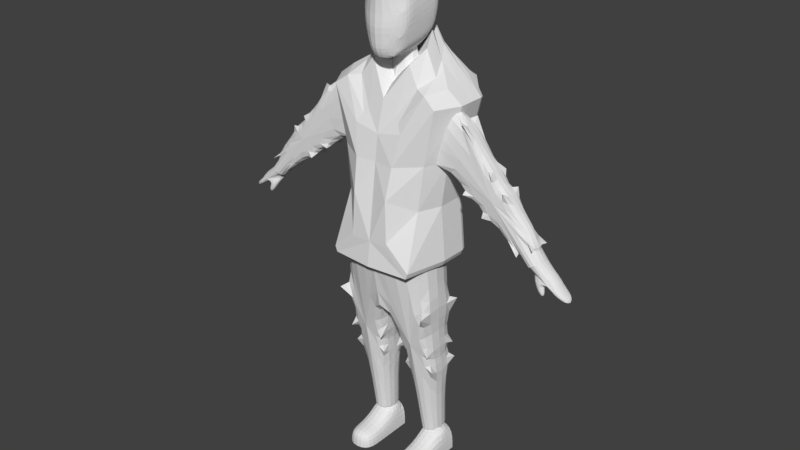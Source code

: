 # Source: me.blend  (saved by Blender 2.79.0; exported with 4.5.12 LTS)
import bpy
from mathutils import Matrix  # noqa: F401  (used for matrix-valued properties, if any)

bpy.ops.wm.read_factory_settings(use_empty=True)
scene = bpy.context.scene
scene.name = 'Scene'

# ---- collections
col_collection_1 = bpy.data.collections.new('Collection 1'); scene.collection.children.link(col_collection_1)

# ---- world
world_world = bpy.data.worlds.new('World'); scene.world = world_world
world_world.color = (0.05088, 0.05088, 0.05088)
world_world.use_sun_shadow = False
world_world.sun_shadow_jitter_overblur = 0.0
world_world.cycles.sampling_method = 'MANUAL'

# ---- meshes
me_x = bpy.data.meshes.new('円錐')
me_x.from_pydata([(1.327e-08, 0.5176, -1.0), (0.3043, 0.4188, -1.0), (0.4923, 0.16, -1.0), (0.4923, -0.16, -1.0), (0.3043, -0.4188, -1.0), (-3.198e-08, -0.5176, -1.0), (-0.3043, -0.4188, -1.0), (0.0, 0.0, 1.0), (-0.4923, -0.16, -1.0), (-0.4923, 0.16, -1.0), (-0.3043, 0.4188, -1.0)], [], [(0, 7, 1), (1, 7, 2), (2, 7, 3), (3, 7, 4), (4, 7, 5), (5, 7, 6), (6, 7, 8), (8, 7, 9), (9, 7, 10), (10, 7, 0), (0, 1, 2, 3, 4, 5, 6, 8, 9, 10)])
_uv = me_x.uv_layers.new(name='UVMap')
_uv.uv.foreach_set('vector', [0.0, 0.0, 1.0, 0.0, 1.0, 1.0, 0.0, 0.0, 1.0, 0.0, 1.0, 1.0, 0.0, 0.0, 1.0, 0.0, 1.0, 1.0, 0.0, 0.0, 1.0, 0.0, 1.0, 1.0, 0.0, 0.0, 1.0, 0.0, 1.0, 1.0, 0.0, 0.0, 1.0, 0.0, 1.0, 1.0, 0.0, 0.0, 1.0, 0.0, 1.0, 1.0, 0.0, 0.0, 1.0, 0.0, 1.0, 1.0, 0.0, 0.0, 1.0, 0.0, 1.0, 1.0, 0.0, 0.0, 1.0, 0.0, 1.0, 1.0, 0.5, 1.0, 0.7939, 0.9045, 0.9755, 0.6545, 0.9755, 0.3455, 0.7939, 0.09549, 0.5, 0.0, 0.2061, 0.09549, 0.02447, 0.3455, 0.02447, 0.6545, 0.2061, 0.9045])
_ca = me_x.color_attributes.new('Col', 'BYTE_COLOR', 'CORNER')
_ca.data.foreach_set('color', [1.0, 1.0, 1.0, 1.0, 1.0, 1.0, 1.0, 1.0, 1.0, 1.0, 1.0, 1.0, 1.0, 1.0, 1.0, 1.0, 1.0, 1.0, 1.0, 1.0, 1.0, 1.0, 1.0, 1.0, 1.0, 1.0, 1.0, 1.0, 1.0, 1.0, 1.0, 1.0, 1.0, 1.0, 1.0, 1.0, 1.0, 1.0, 1.0, 1.0, 1.0, 1.0, 1.0, 1.0, 1.0, 1.0, 1.0, 1.0, 1.0, 1.0, 1.0, 1.0, 1.0, 1.0, 1.0, 1.0, 1.0, 1.0, 1.0, 1.0, 1.0, 1.0, 1.0, 1.0, 1.0, 1.0, 1.0, 1.0, 1.0, 1.0, 1.0, 1.0, 1.0, 1.0, 1.0, 1.0, 1.0, 1.0, 1.0, 1.0, 1.0, 1.0, 1.0, 1.0, 1.0, 1.0, 1.0, 1.0, 1.0, 1.0, 1.0, 1.0, 1.0, 1.0, 1.0, 1.0, 1.0, 1.0, 1.0, 1.0, 1.0, 1.0, 1.0, 1.0, 1.0, 1.0, 1.0, 1.0, 1.0, 1.0, 1.0, 1.0, 1.0, 1.0, 1.0, 1.0, 1.0, 1.0, 1.0, 1.0, 1.0, 1.0, 1.0, 1.0, 1.0, 1.0, 1.0, 1.0, 1.0, 1.0, 1.0, 1.0, 1.0, 1.0, 1.0, 1.0, 1.0, 1.0, 1.0, 1.0, 1.0, 1.0, 1.0, 1.0, 1.0, 1.0, 1.0, 1.0, 1.0, 1.0, 1.0, 1.0, 1.0, 1.0, 1.0, 1.0, 1.0, 1.0, 1.0, 1.0])
me_x.use_remesh_preserve_volume = False
me_x.use_remesh_preserve_attributes = False
me_x.use_mirror_vertex_groups = False
me_x.update()
me_x_1 = bpy.data.meshes.new('立方体')
me_x_1.from_pydata([(-1.206, -1.0, -1.0), (-1.206, -1.0, 0.2296), (-1.206, 1.0, -1.0), (-1.206, 1.0, 1.0), (0.7938, -1.0, -1.0), (0.7938, -1.0, 0.2296), (0.7938, 1.0, -1.0), (0.7938, 1.0, 1.0), (-1.206, 0.2664, -1.0), (-1.206, 0.2664, 1.0), (0.7938, 0.2664, -1.0), (0.7938, 0.2664, 1.0), (-0.7445, 0.8306, 1.0), (0.3321, 0.8306, 1.0), (-0.7445, 0.4358, 1.0), (0.3321, 0.4358, 1.0), (-0.7445, 0.8306, 1.824), (0.3321, 0.8306, 1.824), (-0.7445, 0.4358, 1.824), (0.3321, 0.4358, 1.824), (-1.206, -0.2731, -1.0), (0.7938, -0.2731, 0.2296), (-1.206, -0.2731, 0.2296), (0.7938, -0.2731, -1.0)], [], [(8, 9, 3, 2), (2, 3, 7, 6), (23, 21, 5, 4), (4, 5, 1, 0), (20, 23, 4, 0), (21, 22, 1, 5), (11, 7, 13, 15), (2, 6, 10, 8), (6, 7, 11, 10), (20, 22, 9, 8), (14, 15, 19, 18), (3, 9, 14, 12), (7, 3, 12, 13), (9, 11, 15, 14), (17, 16, 18, 19), (13, 12, 16, 17), (15, 13, 17, 19), (12, 14, 18, 16), (0, 1, 22, 20), (11, 9, 22, 21), (8, 10, 23, 20), (10, 11, 21, 23)])
_k = {(0, 20): 1.0, (2, 3): 1.0, (2, 6): 1.0, (3, 7): 1.0, (6, 7): 1.0, (6, 10): 1.0, (0, 4): 1.0, (2, 8): 1.0, (10, 23): 1.0, (12, 14): 1.0, (12, 13): 1.0, (13, 15): 1.0, (14, 15): 1.0, (16, 18): 1.0, (16, 17): 1.0, (17, 19): 1.0, (18, 19): 1.0, (8, 20): 1.0, (4, 23): 1.0}
me_x_1.attributes.new('crease_edge', 'FLOAT', 'EDGE').data.foreach_set('value', [_k.get((min(e.vertices), max(e.vertices)), 0.0) for e in me_x_1.edges])
_uv = me_x_1.uv_layers.new(name='UVマップ')
_uv.uv.foreach_set('vector', [0.2231, 0.1724, 0.1883, 0.1896, 0.2149, 0.1273, 0.2431, 0.1835, 0.2431, 0.1835, 0.2149, 0.1273, 0.2571, 0.06396, 0.326, 0.08476, 0.2605, 0.1093, 0.2395, 0.1454, 0.234, 0.1573, 0.2443, 0.1182, 0.2443, 0.1182, 0.234, 0.1573, 0.1827, 0.1978, 0.2053, 0.1573, 0.2102, 0.1584, 0.2605, 0.1093, 0.2443, 0.1182, 0.2053, 0.1573, 0.2395, 0.1454, 0.1561, 0.1982, 0.1827, 0.1978, 0.234, 0.1573, 0.2441, 0.1378, 0.2571, 0.06396, 0.2482, 0.0951, 0.2428, 0.1456, 0.2431, 0.1835, 0.326, 0.08476, 0.2857, 0.1103, 0.2231, 0.1724, 0.326, 0.08476, 0.2571, 0.06396, 0.2441, 0.1378, 0.2857, 0.1103, 0.2102, 0.1584, 0.1561, 0.1982, 0.1883, 0.1896, 0.2231, 0.1724, 0.3061, 0.5885, 0.4955, 0.5885, 0.4078, 0.6334, 0.4057, 0.6347, 0.2149, 0.1273, 0.1883, 0.1896, 0.2014, 0.1456, 0.2129, 0.09482, 0.2571, 0.06396, 0.2149, 0.1273, 0.2129, 0.09482, 0.2482, 0.0951, 0.1883, 0.1896, 0.2441, 0.1378, 0.2428, 0.1456, 0.2014, 0.1456, 0.4091, 0.6343, 0.407, 0.6356, 0.4057, 0.6347, 0.4078, 0.6334, 0.5086, 0.6805, 0.3193, 0.6805, 0.407, 0.6356, 0.4091, 0.6343, 0.4955, 0.5885, 0.5086, 0.6805, 0.4091, 0.6343, 0.4078, 0.6334, 0.3193, 0.6805, 0.3061, 0.5885, 0.4057, 0.6347, 0.407, 0.6356, 0.2053, 0.1573, 0.1827, 0.1978, 0.1561, 0.1982, 0.2102, 0.1584, 0.2441, 0.1378, 0.1883, 0.1896, 0.1561, 0.1982, 0.2395, 0.1454, 0.2231, 0.1724, 0.2857, 0.1103, 0.2605, 0.1093, 0.2102, 0.1584, 0.2857, 0.1103, 0.2441, 0.1378, 0.2395, 0.1454, 0.2605, 0.1093])
me_x_1.use_remesh_preserve_volume = False
me_x_1.use_remesh_preserve_attributes = False
me_x_1.use_mirror_vertex_groups = False
me_x_1.update()
me_004 = bpy.data.meshes.new('平面.004')
me_004.from_pydata([(-0.62, -3.405, -4.006e-07), (-0.7625, -1.458, 0.1032), (-1.09, 0.1379, 0.1391), (-0.8456, -1.0, 0.1939), (-0.1094, -3.334, -3.941e-07), (0.02949, -1.411, 0.1175), (0.02949, -0.9822, 0.1973), (0.08057, 0.1735, 0.1391), (-0.7625, -1.504, 0.9249), (0.05841, 1.691, 6.281e-08), (-0.62, -3.405, 0.6896), (-1.09, 1.646, -1.788e-07), (-1.09, 0.1379, 1.439), (-0.8456, -0.9996, 1.138), (-0.1094, -3.334, 0.6896), (0.02949, -1.458, 0.958), (0.02949, -0.9792, 1.138), (0.08057, 0.1735, 1.439), (0.05841, 1.707, 1.725), (-1.09, 1.662, 1.725)], [(12, 17), (13, 16), (8, 15), (2, 7), (3, 6), (1, 5)], [(4, 5, 15, 14), (2, 12, 19, 11), (1, 0, 10, 8), (5, 6, 16, 15), (7, 9, 18, 17), (3, 1, 8, 13), (6, 7, 17, 16), (9, 11, 19, 18), (2, 3, 13, 12), (0, 4, 14, 10), (12, 13, 8, 10, 14, 15, 16, 17, 18, 19), (0, 1, 3, 2, 11, 9, 7, 6, 5, 4)])
_k = {(0, 4): 1.0, (10, 14): 1.0, (2, 11): 1.0, (9, 11): 1.0, (12, 19): 1.0, (18, 19): 1.0, (4, 14): 1.0, (11, 19): 1.0, (2, 12): 1.0, (0, 10): 1.0, (9, 18): 1.0, (2, 7): 1.0}
me_004.attributes.new('crease_edge', 'FLOAT', 'EDGE').data.foreach_set('value', [_k.get((min(e.vertices), max(e.vertices)), 0.0) for e in me_004.edges])
_uv = me_004.uv_layers.new(name='UVマップ')
_uv.uv.foreach_set('vector', [0.06577, 0.6881, 0.3086, 0.6881, 0.3086, 0.9309, 0.06577, 0.9309, 0.06577, 0.6881, 0.3086, 0.6881, 0.3086, 0.9309, 0.06577, 0.9309, 0.06577, 0.6881, 0.3086, 0.6881, 0.3086, 0.9309, 0.06577, 0.9309, 0.06577, 0.6881, 0.3086, 0.6881, 0.3086, 0.9309, 0.06577, 0.9309, 0.06577, 0.6881, 0.3086, 0.6881, 0.3086, 0.9309, 0.06577, 0.9309, 0.06577, 0.6881, 0.3086, 0.6881, 0.3086, 0.9309, 0.06577, 0.9309, 0.06577, 0.6881, 0.3086, 0.6881, 0.3086, 0.9309, 0.06577, 0.9309, 0.06577, 0.6881, 0.3086, 0.6881, 0.3086, 0.9309, 0.06577, 0.9309, 0.06577, 0.6881, 0.3086, 0.6881, 0.3086, 0.9309, 0.06577, 0.9309, 0.06577, 0.6881, 0.3086, 0.6881, 0.3086, 0.9309, 0.06577, 0.9309, 0.1872, 0.9309, 0.2585, 0.9077, 0.3026, 0.847, 0.3026, 0.7719, 0.2585, 0.7112, 0.1872, 0.6881, 0.1158, 0.7112, 0.07171, 0.7719, 0.07171, 0.847, 0.1158, 0.9077, 0.1872, 0.9309, 0.2585, 0.9077, 0.3026, 0.847, 0.3026, 0.7719, 0.2585, 0.7112, 0.1872, 0.6881, 0.1158, 0.7112, 0.07171, 0.7719, 0.07171, 0.847, 0.1158, 0.9077])
me_004.use_remesh_preserve_volume = False
me_004.use_remesh_preserve_attributes = False
me_004.use_mirror_vertex_groups = False
me_004.update()
me_002 = bpy.data.meshes.new('平面.002')
me_002.from_pydata([(1.744, -1.709, -0.008766), (1.855, -1.853, -0.008766), (1.963, -1.989, -0.008766), (2.141, -2.135, -0.008766), (2.132, -2.2, -0.008766), (2.051, -2.207, -0.008766), (1.918, -2.122, -0.008766), (1.787, -2.04, -0.008766), (1.609, -1.934, -0.008766), (1.507, -1.883, -0.008766), (1.266, -1.799, -0.008766), (1.169, -1.639, -0.008766), (1.413, -1.45, -0.008766), (1.252, -1.517, -0.008766), (1.132, -1.597, -0.008766), (1.744, -1.709, 0.4289), (1.855, -1.853, 0.4289), (1.963, -1.989, 0.4289), (2.141, -2.135, 0.4289), (2.132, -2.2, 0.4289), (2.051, -2.207, 0.4289), (1.918, -2.122, 0.4289), (1.787, -2.04, 0.4289), (1.609, -1.934, 0.4289), (1.507, -1.883, 0.4289), (1.266, -1.799, 0.4289), (1.169, -1.639, 0.4289), (1.413, -1.45, 0.4289), (1.252, -1.517, 0.4289), (1.132, -1.597, 0.4289), (1.507, -1.883, 0.2356), (1.266, -1.799, 0.2355), (1.616, -2.122, 0.4311), (1.518, -2.228, 0.4311), (1.616, -2.122, 0.3221), (1.518, -2.228, 0.322)], [], [(10, 31, 25, 26, 11), (3, 18, 19, 4), (13, 28, 27, 12), (4, 19, 20, 5), (14, 29, 28, 13), (5, 20, 21, 6), (6, 21, 22, 7), (12, 27, 15, 0), (7, 22, 23, 8), (0, 15, 16, 1), (11, 26, 29, 14), (8, 23, 24, 30, 9), (1, 16, 17, 2), (9, 30, 31, 10), (2, 17, 18, 3), (15, 27, 28, 29, 26, 25, 24, 23, 22, 21, 20, 19, 18, 17, 16), (12, 0, 1, 2, 3, 4, 5, 6, 7, 8, 9, 10, 11, 14, 13), (34, 32, 33, 35), (25, 33, 32, 24), (30, 34, 35, 31), (24, 32, 34, 30), (31, 35, 33, 25)])
_k = {(12, 13): 1.0, (13, 14): 1.0, (27, 28): 1.0, (28, 29): 1.0, (12, 27): 1.0, (13, 28): 1.0, (14, 29): 1.0}
me_002.attributes.new('crease_edge', 'FLOAT', 'EDGE').data.foreach_set('value', [_k.get((min(e.vertices), max(e.vertices)), 0.0) for e in me_002.edges])
_uv = me_002.uv_layers.new(name='UVマップ')
_uv.uv.foreach_set('vector', [0.5, 1.0, 0.02447, 0.6545, 0.2061, 0.09549, 0.7939, 0.09549, 0.9755, 0.6545, 0.0, 0.0, 0.0, 1.0, 1.0, 1.0, 1.0, 0.0, 0.0, 0.0, 0.0, 1.0, 1.0, 1.0, 1.0, 0.0, 0.0, 0.0, 0.0, 1.0, 1.0, 1.0, 1.0, 0.0, 0.0, 0.0, 0.0, 1.0, 1.0, 1.0, 1.0, 0.0, 0.0, 0.0, 0.0, 1.0, 1.0, 1.0, 1.0, 0.0, 0.0, 0.0, 0.0, 1.0, 1.0, 1.0, 1.0, 0.0, 0.0, 0.0, 0.0, 1.0, 1.0, 1.0, 1.0, 0.0, 0.0, 0.0, 0.0, 1.0, 1.0, 1.0, 1.0, 0.0, 0.0, 0.0, 0.0, 1.0, 1.0, 1.0, 1.0, 0.0, 0.0, 0.0, 0.0, 1.0, 1.0, 1.0, 1.0, 0.0, 0.5, 1.0, 0.02447, 0.6545, 0.2061, 0.09549, 0.7939, 0.09549, 0.9755, 0.6545, 0.0, 0.0, 0.0, 1.0, 1.0, 1.0, 1.0, 0.0, 0.0, 0.0, 0.0, 1.0, 1.0, 1.0, 1.0, 0.0, 0.0, 0.0, 0.0, 1.0, 1.0, 1.0, 1.0, 0.0, 0.5, 1.0, 0.2966, 0.9568, 0.1284, 0.8346, 0.02447, 0.6545, 0.002739, 0.4477, 0.06699, 0.25, 0.2061, 0.09549, 0.396, 0.01093, 0.604, 0.01093, 0.7939, 0.09549, 0.933, 0.25, 0.9973, 0.4477, 0.9755, 0.6545, 0.8716, 0.8346, 0.7034, 0.9568, 0.5, 1.0, 0.2966, 0.9568, 0.1284, 0.8346, 0.02447, 0.6545, 0.002739, 0.4477, 0.06699, 0.25, 0.2061, 0.09549, 0.396, 0.01093, 0.604, 0.01093, 0.7939, 0.09549, 0.933, 0.25, 0.9973, 0.4477, 0.9755, 0.6545, 0.8716, 0.8346, 0.7034, 0.9568, 0.0, 0.0, 0.0, 1.0, 1.0, 1.0, 1.0, 0.0, 0.0, 0.0, 0.0, 1.0, 1.0, 1.0, 1.0, 0.0, 0.0, 0.0, 0.0, 1.0, 1.0, 1.0, 1.0, 0.0, 0.0, 0.0, 0.0, 1.0, 1.0, 1.0, 1.0, 0.0, 0.0, 0.0, 0.0, 1.0, 1.0, 1.0, 1.0, 0.0])
me_002.use_remesh_preserve_volume = False
me_002.use_remesh_preserve_attributes = False
me_002.use_mirror_vertex_groups = False
me_002.update()
me_x_2 = bpy.data.meshes.new('平面')
me_x_2.from_pydata([(-1.117, -0.004228, -0.05217), (0.06411, -0.8536, -0.05217), (-1.098, 1.547, -0.05217), (-0.424, -0.4826, -0.05217), (0.9427, -1.449, -0.05217), (1.118, -1.654, -0.05217), (1.46, -1.459, -0.05217), (1.304, -1.205, -0.05217), (1.323, -1.068, -0.05217), (0.562, -0.1897, -0.05217), (0.2496, 0.1129, -0.05217), (-0.4924, 1.06, -0.05217), (-1.117, -0.004228, 0.4806), (0.06411, -0.8536, 0.4806), (-1.098, 1.547, 0.4806), (-0.424, -0.4826, 0.4806), (0.9427, -1.449, 0.4806), (1.118, -1.654, 0.4806), (1.46, -1.459, 0.4806), (1.304, -1.205, 0.4806), (1.323, -1.068, 0.4806), (0.562, -0.1897, 0.4806), (0.2496, 0.1129, 0.4806), (-0.4924, 1.06, 0.4806)], [(12, 23), (15, 22), (13, 21), (16, 19), (4, 7), (1, 9), (3, 10), (0, 11)], [(4, 5, 17, 16), (2, 14, 23, 11), (5, 6, 18, 17), (6, 7, 19, 18), (7, 8, 20, 19), (2, 0, 12, 14), (8, 9, 21, 20), (1, 4, 16, 13), (9, 10, 22, 21), (3, 1, 13, 15), (10, 11, 23, 22), (0, 3, 15, 12), (14, 12, 15, 13, 16, 17, 18, 19, 20, 21, 22, 23), (2, 11, 10, 9, 8, 7, 6, 5, 4, 1, 3, 0)])
_k = {(0, 2): 1.0, (5, 6): 1.0, (12, 14): 1.0, (17, 18): 1.0, (5, 17): 1.0, (2, 14): 1.0, (6, 18): 1.0, (0, 12): 1.0}
me_x_2.attributes.new('crease_edge', 'FLOAT', 'EDGE').data.foreach_set('value', [_k.get((min(e.vertices), max(e.vertices)), 0.0) for e in me_x_2.edges])
_uv = me_x_2.uv_layers.new(name='UVマップ')
_uv.uv.foreach_set('vector', [0.1893, 0.8945, 0.1907, 0.9083, 0.1629, 0.9118, 0.1602, 0.8973, 0.2534, 0.716, 0.2824, 0.7199, 0.2761, 0.7617, 0.2488, 0.7565, 0.1907, 0.9083, 0.2074, 0.907, 0.2243, 0.9213, 0.205, 0.9355, 0.2074, 0.907, 0.211, 0.8951, 0.2325, 0.9093, 0.2243, 0.9213, 0.211, 0.8951, 0.2148, 0.8905, 0.2366, 0.9027, 0.2325, 0.9093, 0.1889, 0.9518, 0.1541, 0.9518, 0.1541, 0.9398, 0.1889, 0.9398, 0.2148, 0.8905, 0.229, 0.84, 0.2552, 0.8467, 0.2366, 0.9027, 0.1848, 0.8389, 0.1893, 0.8945, 0.1602, 0.8973, 0.1575, 0.8399, 0.229, 0.84, 0.2332, 0.8173, 0.261, 0.8243, 0.2552, 0.8467, 0.185, 0.8066, 0.1848, 0.8389, 0.1575, 0.8399, 0.1562, 0.8071, 0.2332, 0.8173, 0.2488, 0.7565, 0.2761, 0.7617, 0.261, 0.8243, 0.1841, 0.7611, 0.185, 0.8066, 0.1562, 0.8071, 0.1554, 0.7616, 0.08515, 0.716, 0.1554, 0.7616, 0.1562, 0.8071, 0.1575, 0.8399, 0.1602, 0.8973, 0.1629, 0.9118, 0.1438, 0.9204, 0.1378, 0.9058, 0.1314, 0.9025, 0.1135, 0.8426, 0.1092, 0.8195, 0.08887, 0.7578, 0.2534, 0.716, 0.2488, 0.7565, 0.2332, 0.8173, 0.229, 0.84, 0.2148, 0.8905, 0.211, 0.8951, 0.2074, 0.907, 0.1907, 0.9083, 0.1893, 0.8945, 0.1848, 0.8389, 0.185, 0.8066, 0.1841, 0.7611])
me_x_2.use_remesh_preserve_volume = False
me_x_2.use_remesh_preserve_attributes = False
me_x_2.use_mirror_vertex_groups = False
me_x_2.update()
me_001 = bpy.data.meshes.new('平面.001')
me_001.from_pydata([(-0.9111, 1.873, -0.04717), (-0.5499, 2.372, -0.1978), (-1.247, 1.731, 0.0009758), (-1.609, 1.454, 0.001598), (-1.29, 0.1559, -7.652e-08), (-1.144, -0.8949, -1.718e-07), (-1.256, -2.152, -2.858e-07), (-1.195, -2.282, -2.975e-07), (-0.9111, 1.873, -0.04717), (-0.5499, 2.372, -0.1978), (-1.247, 1.731, 0.0009758), (-1.609, 1.454, 0.001598), (-1.29, 0.1559, -7.652e-08), (-1.144, -0.8949, -1.718e-07), (-1.256, -2.152, -2.858e-07), (-1.195, -2.282, -2.975e-07), (-0.7415, 1.695, 0.3327), (-0.4695, 2.125, 0.2631), (-1.013, 1.649, 0.4661), (-1.306, 1.429, 0.5196), (-1.048, 0.1428, 0.4913), (-0.9298, -0.8949, 0.5228), (-1.02, -2.164, 0.9752), (-0.9716, -2.294, 0.9752), (-0.3387, 1.052, 0.5653), (-0.4587, 0.968, 0.6024), (-0.5881, 0.788, 0.6907), (-0.4741, 0.07947, 0.8348), (-0.4218, -0.657, 0.9818), (-0.4618, -1.609, 1.004), (-0.4403, -1.707, 1.004), (-0.7293, 2.101, -0.4616), (-0.3572, 2.624, -0.6092), (-1.244, 1.739, -0.3572), (-1.609, 1.456, -0.3506), (-1.29, 0.1559, -0.3509), (-1.144, -0.8949, -0.3509), (-1.256, -2.152, -0.3509), (-1.195, -2.282, -0.3509), (-0.4996, 2.295, -0.819), (-1.172, 1.806, -0.6732), (-1.609, 1.457, -0.6434), (-1.29, 0.1559, -0.6434), (-1.144, -0.8949, -0.6434), (-1.256, -2.152, -0.6434), (-1.195, -2.282, -0.6434), (-0.494, 2.299, -0.8322), (-0.4168, 2.307, -0.9409), (-0.3072, 2.254, -1.035), (-1.113, 1.686, -1.145), (-1.17, 1.808, -0.6811), (-1.109, 1.776, -0.9882), (-1.135, 1.817, -0.8185), (-1.272, 1.35, -0.8754), (-1.609, 1.457, -0.6434), (-1.444, 1.4, -0.8346), (-1.565, 1.441, -0.7497), (-1.0, 0.211, -0.8621), (-1.29, 0.1559, -0.6434), (-1.145, 0.1834, -0.828), (-1.251, 0.1633, -0.7479), (-0.8468, -0.8875, -0.8489), (-1.144, -0.8949, -0.6434), (-0.9952, -0.8912, -0.8214), (-1.104, -0.8939, -0.7462), (-1.256, -2.152, -0.6434), (-1.105, -2.126, -0.8214), (-1.215, -2.145, -0.7462), (-1.008, -1.986, -0.8489), (-1.195, -2.282, -0.6434), (-1.17, -2.242, -0.7462), (0.0, -2.279, -1.159e-07), (0.9111, 1.873, -0.04717), (0.0, 1.789, -0.02987), (0.5499, 2.372, -0.1978), (1.247, 1.731, 0.0009758), (1.609, 1.454, 0.001598), (1.29, 0.1559, -7.652e-08), (1.144, -0.8949, -1.718e-07), (1.256, -2.152, -2.858e-07), (1.195, -2.282, -2.975e-07), (0.0, -2.279, -1.159e-07), (0.9111, 1.873, -0.04717), (0.0, 1.789, -0.02987), (0.5499, 2.372, -0.1978), (1.247, 1.731, 0.0009758), (1.609, 1.454, 0.001598), (1.29, 0.1559, -7.652e-08), (1.144, -0.8949, -1.718e-07), (1.256, -2.152, -2.858e-07), (1.195, -2.282, -2.975e-07), (3.516e-05, -2.289, 1.07), (0.7415, 1.695, 0.3327), (0.0, 1.625, 0.267), (0.4695, 2.125, 0.2631), (1.013, 1.649, 0.4661), (1.306, 1.429, 0.5196), (1.048, 0.1428, 0.4913), (0.9298, -0.8949, 0.5228), (1.02, -2.164, 0.9752), (0.9716, -2.294, 0.9752), (0.0, -1.705, 1.004), (0.3387, 1.052, 0.5653), (0.0, 1.386, 0.512), (0.4587, 0.968, 0.6024), (0.5881, 0.788, 0.6907), (0.4741, 0.07947, 0.8348), (0.4218, -0.657, 0.9818), (0.4618, -1.609, 1.004), (0.4403, -1.707, 1.004), (0.0, -2.279, -0.3509), (0.7293, 2.101, -0.4616), (0.0, 1.902, -0.3958), (0.3572, 2.624, -0.6092), (1.244, 1.739, -0.3572), (1.609, 1.456, -0.3506), (1.29, 0.1559, -0.3509), (1.144, -0.8949, -0.3509), (1.256, -2.152, -0.3509), (1.195, -2.282, -0.3509), (0.0, -2.279, -0.6434), (0.4996, 2.295, -0.819), (0.0, 2.063, -0.7357), (0.0, 2.743, -0.9838), (1.172, 1.806, -0.6732), (1.609, 1.457, -0.6434), (1.29, 0.1559, -0.6434), (1.144, -0.8949, -0.6434), (1.256, -2.152, -0.6434), (1.195, -2.282, -0.6434), (0.0, -2.279, -0.6434), (0.0, -1.984, -0.8563), (0.0, -2.239, -0.7471), (0.0, -2.132, -0.8251), (0.494, 2.299, -0.8322), (0.0, 2.13, -1.089), (0.4168, 2.307, -0.9409), (0.3072, 2.254, -1.035), (0.0, 1.513, -0.9411), (0.0, 2.068, -0.7469), (0.0, 1.828, -0.919), (0.0, 2.028, -0.8479), (0.0, 2.744, -1.005), (0.0, 2.505, -1.027), (0.0, 2.727, -1.084), (0.0, 2.666, -1.092), (1.113, 1.686, -1.145), (1.17, 1.808, -0.6811), (1.109, 1.776, -0.9882), (1.135, 1.817, -0.8185), (1.272, 1.35, -0.8754), (1.609, 1.457, -0.6434), (1.444, 1.4, -0.8346), (1.565, 1.441, -0.7497), (1.0, 0.211, -0.8621), (1.29, 0.1559, -0.6434), (1.145, 0.1834, -0.828), (1.251, 0.1633, -0.7479), (0.8468, -0.8875, -0.8489), (1.144, -0.8949, -0.6434), (0.9952, -0.8912, -0.8214), (1.104, -0.8939, -0.7462), (1.256, -2.152, -0.6434), (1.105, -2.126, -0.8214), (1.215, -2.145, -0.7462), (1.008, -1.986, -0.8489), (1.195, -2.282, -0.6434), (1.17, -2.242, -0.7462), (0.0, 0.6731, 0.7059), (0.0, 0.07662, 0.7807), (0.0, -0.6554, 0.8724), (0.0, 1.354, -0.9372), (0.0, 0.2244, -0.9098), (0.0, -0.8776, -0.8831)], [], [(15, 81, 91, 23), (5, 13, 14, 6), (103, 24, 25, 26, 168), (6, 14, 15, 7), (0, 8, 10, 2), (7, 15, 81, 71), (1, 9, 8, 0), (73, 83, 9, 1), (2, 10, 11, 3), (3, 11, 12, 4), (4, 12, 13, 5), (20, 21, 28, 27), (9, 8, 16, 17), (83, 9, 17, 93), (10, 11, 19, 18), (11, 12, 20, 19), (12, 13, 21, 20), (13, 14, 22, 21), (14, 15, 23, 22), (8, 10, 18, 16), (35, 34, 41, 42), (21, 22, 29, 28), (22, 23, 30, 29), (16, 18, 25, 24), (23, 91, 101, 30), (17, 16, 24, 103), (18, 19, 26, 25), (19, 20, 27, 26), (81, 15, 38, 110), (8, 9, 32, 31), (9, 83, 112, 32), (11, 10, 33, 34), (12, 11, 34, 35), (13, 12, 35, 36), (14, 13, 36, 37), (15, 14, 37, 38), (10, 8, 31, 33), (40, 39, 46, 50), (36, 35, 42, 43), (37, 36, 43, 44), (38, 37, 44, 45), (110, 38, 45, 120), (33, 31, 39, 40), (31, 32, 123, 39), (32, 112, 122, 123), (34, 33, 40, 41), (39, 123, 142, 46), (41, 40, 50, 54), (42, 41, 54, 58), (43, 42, 58, 62), (44, 43, 62, 65), (45, 44, 65, 69), (120, 45, 69, 130), (50, 46, 47, 52), (52, 47, 48, 51), (51, 48, 135, 49), (46, 142, 144, 47), (47, 144, 145, 48), (48, 145, 143, 135), (54, 50, 52, 56), (56, 52, 51, 55), (55, 51, 49, 53), (58, 54, 56, 60), (60, 56, 55, 59), (59, 55, 53, 57), (62, 58, 60, 64), (64, 60, 59, 63), (63, 59, 57, 61), (65, 62, 64, 67), (67, 64, 63, 66), (66, 63, 61, 68), (69, 65, 67, 70), (70, 67, 66), (130, 69, 70, 132), (132, 70, 66, 133), (133, 66, 68, 131), (138, 171, 53, 49, 135, 143), (168, 26, 27, 169), (169, 27, 28, 170), (170, 28, 29, 30, 101), (53, 171, 172, 57), (57, 172, 173, 61), (61, 173, 131, 68), (93, 17, 103), (90, 100, 91, 81), (78, 79, 89, 88), (103, 168, 105, 104, 102), (79, 80, 90, 89), (72, 75, 85, 82), (80, 71, 81, 90), (74, 72, 82, 84), (73, 74, 84, 83), (75, 76, 86, 85), (76, 77, 87, 86), (77, 78, 88, 87), (97, 106, 107, 98), (84, 94, 92, 82), (83, 93, 94, 84), (85, 95, 96, 86), (86, 96, 97, 87), (87, 97, 98, 88), (88, 98, 99, 89), (89, 99, 100, 90), (82, 92, 95, 85), (116, 126, 125, 115), (98, 107, 108, 99), (99, 108, 109, 100), (92, 102, 104, 95), (100, 109, 101, 91), (94, 103, 102, 92), (95, 104, 105, 96), (96, 105, 106, 97), (81, 110, 119, 90), (82, 111, 113, 84), (84, 113, 112, 83), (86, 115, 114, 85), (87, 116, 115, 86), (88, 117, 116, 87), (89, 118, 117, 88), (90, 119, 118, 89), (85, 114, 111, 82), (124, 147, 134, 121), (117, 127, 126, 116), (118, 128, 127, 117), (119, 129, 128, 118), (110, 120, 129, 119), (114, 124, 121, 111), (111, 121, 123, 113), (113, 123, 122, 112), (115, 125, 124, 114), (121, 134, 142, 123), (123, 122, 139, 142), (125, 151, 147, 124), (126, 155, 151, 125), (127, 159, 155, 126), (128, 162, 159, 127), (129, 166, 162, 128), (120, 130, 166, 129), (147, 149, 136, 134), (149, 148, 137, 136), (148, 146, 135, 137), (134, 136, 144, 142), (136, 137, 145, 144), (137, 135, 143, 145), (142, 139, 141, 144), (144, 141, 140, 145), (145, 140, 138, 143), (151, 153, 149, 147), (153, 152, 148, 149), (152, 150, 146, 148), (155, 157, 153, 151), (157, 156, 152, 153), (156, 154, 150, 152), (159, 161, 157, 155), (161, 160, 156, 157), (160, 158, 154, 156), (162, 164, 161, 159), (164, 163, 160, 161), (163, 165, 158, 160), (166, 167, 164, 162), (167, 163, 164), (130, 132, 167, 166), (132, 133, 163, 167), (133, 131, 165, 163), (138, 143, 135, 146, 150, 171), (168, 169, 106, 105), (169, 170, 107, 106), (170, 101, 109, 108, 107), (150, 154, 172, 171), (154, 158, 173, 172), (158, 165, 131, 173), (93, 103, 94)])
_uv = me_001.uv_layers.new(name='UVマップ')
_uv.uv.foreach_set('vector', [0.07133, 0.06561, 0.1852, 0.02926, 0.1862, 0.08281, 0.1124, 0.09277, 0.657, 0.7429, 0.657, 0.743, 0.5434, 0.7329, 0.5434, 0.7329, 0.1921, 0.4277, 0.1581, 0.3934, 0.147, 0.3847, 0.1347, 0.3649, 0.1908, 0.3538, 0.5434, 0.7329, 0.5434, 0.7329, 0.5317, 0.7383, 0.5317, 0.7383, 0.9235, 0.7502, 0.9235, 0.7503, 0.8951, 0.733, 0.8951, 0.733, 0.5317, 0.7383, 0.5317, 0.7383, 0.5319, 0.8463, 0.5319, 0.8463, 0.9809, 0.7502, 0.9809, 0.7502, 0.9235, 0.7503, 0.9235, 0.7502, 0.9641, 0.8223, 0.9641, 0.8223, 0.9809, 0.7502, 0.9809, 0.7502, 0.8951, 0.733, 0.8951, 0.733, 0.8693, 0.7009, 0.8693, 0.7009, 0.8693, 0.7009, 0.8693, 0.7009, 0.752, 0.7297, 0.752, 0.7297, 0.752, 0.7297, 0.752, 0.7297, 0.657, 0.743, 0.657, 0.7429, 0.0799, 0.3057, 0.08921, 0.2057, 0.1518, 0.2276, 0.1445, 0.2956, 0.1293, 0.5387, 0.08664, 0.4938, 0.114, 0.4571, 0.139, 0.4938, 0.1934, 0.4996, 0.1293, 0.5387, 0.139, 0.4938, 0.1928, 0.4643, 0.05388, 0.4722, 0.01951, 0.4381, 0.07071, 0.4206, 0.09161, 0.4416, 0.01951, 0.4381, 0.02398, 0.3069, 0.0799, 0.3057, 0.07071, 0.4206, 0.02398, 0.3069, 0.03409, 0.1988, 0.08921, 0.2057, 0.0799, 0.3057, 0.03409, 0.1988, 0.06236, 0.07616, 0.1065, 0.1013, 0.08921, 0.2057, 0.06236, 0.07616, 0.07133, 0.06561, 0.1124, 0.09277, 0.1065, 0.1013, 0.08664, 0.4938, 0.05388, 0.4722, 0.09161, 0.4416, 0.114, 0.4571, 0.7664, 0.3136, 0.7701, 0.4437, 0.7423, 0.4347, 0.7376, 0.3156, 0.08921, 0.2057, 0.1065, 0.1013, 0.1517, 0.151, 0.1518, 0.2276, 0.1065, 0.1013, 0.1124, 0.09277, 0.154, 0.1436, 0.1517, 0.151, 0.114, 0.4571, 0.09161, 0.4416, 0.147, 0.3847, 0.1581, 0.3934, 0.1124, 0.09277, 0.1862, 0.08281, 0.1872, 0.1445, 0.154, 0.1436, 0.139, 0.4938, 0.114, 0.4571, 0.1581, 0.3934, 0.1921, 0.4277, 0.09161, 0.4416, 0.07071, 0.4206, 0.1347, 0.3649, 0.147, 0.3847, 0.07071, 0.4206, 0.0799, 0.3057, 0.1445, 0.2956, 0.1347, 0.3649, 0.04143, 0.7865, 0.03886, 0.8742, 0.01453, 0.8965, 0.005006, 0.7846, 0.4069, 0.9043, 0.4477, 0.8792, 0.4843, 0.8763, 0.4485, 0.9085, 0.4477, 0.8792, 0.4117, 0.821, 0.4481, 0.8257, 0.4843, 0.8763, 0.3643, 0.9456, 0.3916, 0.9262, 0.4119, 0.9446, 0.3764, 0.9736, 0.2606, 0.9318, 0.3643, 0.9456, 0.3764, 0.9736, 0.2551, 0.9672, 0.1561, 0.9098, 0.2606, 0.9318, 0.2551, 0.9672, 0.1475, 0.9437, 0.04896, 0.8811, 0.1561, 0.9098, 0.1475, 0.9437, 0.02718, 0.908, 0.03886, 0.8742, 0.04896, 0.8811, 0.02718, 0.908, 0.01453, 0.8965, 0.3916, 0.9262, 0.4069, 0.9043, 0.4485, 0.9085, 0.4119, 0.9446, 0.7098, 0.4779, 0.6447, 0.5174, 0.6434, 0.5168, 0.7087, 0.4774, 0.7563, 0.2057, 0.7664, 0.3136, 0.7376, 0.3156, 0.7272, 0.2089, 0.7356, 0.07766, 0.7563, 0.2057, 0.7272, 0.2089, 0.7113, 0.09852, 0.7223, 0.06471, 0.7356, 0.07766, 0.7113, 0.09852, 0.702, 0.08814, 0.6106, 0.04721, 0.7223, 0.06471, 0.702, 0.08814, 0.6095, 0.07395, 0.7425, 0.4903, 0.6873, 0.526, 0.6447, 0.5174, 0.7098, 0.4779, 0.6873, 0.526, 0.6315, 0.5539, 0.5909, 0.5377, 0.6447, 0.5174, 0.6315, 0.5539, 0.5882, 0.6074, 0.5894, 0.577, 0.5909, 0.5377, 0.7701, 0.4437, 0.7425, 0.4903, 0.7098, 0.4779, 0.7423, 0.4347, 0.6447, 0.5174, 0.5909, 0.5377, 0.591, 0.5356, 0.6434, 0.5168, 0.7423, 0.4347, 0.7098, 0.4779, 0.7087, 0.4774, 0.7411, 0.4345, 0.7376, 0.3156, 0.7423, 0.4347, 0.7411, 0.4345, 0.7357, 0.3157, 0.7272, 0.2089, 0.7376, 0.3156, 0.7357, 0.3157, 0.7253, 0.2092, 0.7113, 0.09852, 0.7272, 0.2089, 0.7253, 0.2092, 0.711, 0.09864, 0.702, 0.08814, 0.7113, 0.09852, 0.711, 0.09864, 0.7019, 0.08841, 0.6095, 0.07395, 0.702, 0.08814, 0.7019, 0.08841, 0.6095, 0.07559, 0.7087, 0.4774, 0.6434, 0.5168, 0.6318, 0.5119, 0.6972, 0.4709, 0.6972, 0.4709, 0.6318, 0.5119, 0.6201, 0.5035, 0.6861, 0.4606, 0.6861, 0.4606, 0.6201, 0.5035, 0.593, 0.4902, 0.678, 0.45, 0.6434, 0.5168, 0.591, 0.5356, 0.5912, 0.5316, 0.6318, 0.5119, 0.6318, 0.5119, 0.5912, 0.5316, 0.5913, 0.5278, 0.6201, 0.5035, 0.6201, 0.5035, 0.5913, 0.5278, 0.5918, 0.5176, 0.593, 0.4902, 0.7411, 0.4345, 0.7087, 0.4774, 0.6972, 0.4709, 0.7311, 0.432, 0.7311, 0.432, 0.6972, 0.4709, 0.6861, 0.4606, 0.7189, 0.4283, 0.7189, 0.4283, 0.6861, 0.4606, 0.678, 0.45, 0.7043, 0.4226, 0.7357, 0.3157, 0.7411, 0.4345, 0.7311, 0.432, 0.7247, 0.3164, 0.7247, 0.3164, 0.7311, 0.432, 0.7189, 0.4283, 0.712, 0.3173, 0.712, 0.3173, 0.7189, 0.4283, 0.7043, 0.4226, 0.6982, 0.3184, 0.7253, 0.2092, 0.7357, 0.3157, 0.7247, 0.3164, 0.7146, 0.2104, 0.7146, 0.2104, 0.7247, 0.3164, 0.712, 0.3173, 0.7018, 0.2116, 0.7018, 0.2116, 0.712, 0.3173, 0.6982, 0.3184, 0.6876, 0.2128, 0.711, 0.09864, 0.7253, 0.2092, 0.7146, 0.2104, 0.7021, 0.1029, 0.7021, 0.1029, 0.7146, 0.2104, 0.7018, 0.2116, 0.6923, 0.106, 0.6923, 0.106, 0.7018, 0.2116, 0.6876, 0.2128, 0.686, 0.1165, 0.7019, 0.08841, 0.711, 0.09864, 0.7021, 0.1029, 0.6976, 0.09621, 0.6976, 0.09621, 0.7021, 0.1029, 0.6923, 0.106, 0.6095, 0.07559, 0.7019, 0.08841, 0.6976, 0.09621, 0.6091, 0.08543, 0.6091, 0.08543, 0.6976, 0.09621, 0.6923, 0.106, 0.6086, 0.09671, 0.6086, 0.09671, 0.6923, 0.106, 0.686, 0.1165, 0.6081, 0.1091, 0.7507, 0.3254, 0.7499, 0.311, 0.7043, 0.4226, 0.678, 0.45, 0.7659, 0.3804, 0.7614, 0.4144, 0.1908, 0.3538, 0.1347, 0.3649, 0.1445, 0.2956, 0.1898, 0.296, 0.1898, 0.296, 0.1445, 0.2956, 0.1518, 0.2276, 0.1887, 0.229, 0.1887, 0.229, 0.1518, 0.2276, 0.1517, 0.151, 0.154, 0.1436, 0.1872, 0.1445, 0.7043, 0.4226, 0.5958, 0.4147, 0.5999, 0.3145, 0.6982, 0.3184, 0.6982, 0.3184, 0.5999, 0.3145, 0.604, 0.2109, 0.6876, 0.2128, 0.6876, 0.2128, 0.604, 0.2109, 0.6081, 0.1091, 0.686, 0.1165, 0.1928, 0.4643, 0.139, 0.4938, 0.1921, 0.4277, 0.3003, 0.06165, 0.2602, 0.09022, 0.1862, 0.08281, 0.1852, 0.02926, 0.657, 0.9497, 0.5434, 0.9598, 0.5434, 0.9598, 0.657, 0.9497, 0.1921, 0.4277, 0.1908, 0.3538, 0.2474, 0.3629, 0.2357, 0.3832, 0.225, 0.3922, 0.5434, 0.9598, 0.5317, 0.9544, 0.5317, 0.9544, 0.5434, 0.9598, 0.9077, 0.9286, 0.8944, 0.959, 0.8944, 0.959, 0.9077, 0.9286, 0.5317, 0.9544, 0.5319, 0.8463, 0.5319, 0.8463, 0.5317, 0.9544, 0.9548, 0.8958, 0.9077, 0.9286, 0.9077, 0.9286, 0.9548, 0.8957, 0.9641, 0.8223, 0.9548, 0.8958, 0.9548, 0.8957, 0.9641, 0.8223, 0.8944, 0.959, 0.8693, 0.9917, 0.8693, 0.9917, 0.8944, 0.959, 0.8693, 0.9917, 0.752, 0.9629, 0.752, 0.9629, 0.8693, 0.9917, 0.752, 0.9629, 0.657, 0.9497, 0.657, 0.9497, 0.752, 0.9629, 0.3001, 0.3018, 0.2351, 0.294, 0.2255, 0.2263, 0.2873, 0.2023, 0.2587, 0.5365, 0.2475, 0.4919, 0.2713, 0.4544, 0.2998, 0.4901, 0.1934, 0.4996, 0.1928, 0.4643, 0.2475, 0.4919, 0.2587, 0.5365, 0.3318, 0.4674, 0.293, 0.4381, 0.3132, 0.4165, 0.365, 0.4321, 0.365, 0.4321, 0.3132, 0.4165, 0.3001, 0.3018, 0.356, 0.3012, 0.356, 0.3012, 0.3001, 0.3018, 0.2873, 0.2023, 0.3422, 0.1934, 0.3422, 0.1934, 0.2873, 0.2023, 0.2665, 0.09859, 0.3097, 0.07188, 0.3097, 0.07188, 0.2665, 0.09859, 0.2602, 0.09022, 0.3003, 0.06165, 0.2998, 0.4901, 0.2713, 0.4544, 0.293, 0.4381, 0.3318, 0.4674, 0.4339, 0.3002, 0.4624, 0.3045, 0.4482, 0.4229, 0.4197, 0.4296, 0.2873, 0.2023, 0.2255, 0.2263, 0.223, 0.1498, 0.2665, 0.09859, 0.2665, 0.09859, 0.223, 0.1498, 0.2204, 0.1424, 0.2602, 0.09022, 0.2713, 0.4544, 0.225, 0.3922, 0.2357, 0.3832, 0.293, 0.4381, 0.2602, 0.09022, 0.2204, 0.1424, 0.1872, 0.1445, 0.1862, 0.08281, 0.2475, 0.4919, 0.1921, 0.4277, 0.225, 0.3922, 0.2713, 0.4544, 0.293, 0.4381, 0.2357, 0.3832, 0.2474, 0.3629, 0.3132, 0.4165, 0.3132, 0.4165, 0.2474, 0.3629, 0.2351, 0.294, 0.3001, 0.3018, 0.04143, 0.7865, 0.005006, 0.7846, 0.02238, 0.6688, 0.04564, 0.6943, 0.4287, 0.7394, 0.4697, 0.7461, 0.4959, 0.7863, 0.4614, 0.7741, 0.4614, 0.7741, 0.4959, 0.7863, 0.4481, 0.8257, 0.4117, 0.821, 0.3999, 0.6897, 0.419, 0.6651, 0.4441, 0.7021, 0.4196, 0.7141, 0.2859, 0.6735, 0.2899, 0.6351, 0.419, 0.6651, 0.3999, 0.6897, 0.176, 0.6726, 0.1728, 0.6351, 0.2899, 0.6351, 0.2859, 0.6735, 0.0557, 0.6886, 0.03661, 0.6582, 0.1728, 0.6351, 0.176, 0.6726, 0.04564, 0.6943, 0.02238, 0.6688, 0.03661, 0.6582, 0.0557, 0.6886, 0.4196, 0.7141, 0.4441, 0.7021, 0.4697, 0.7461, 0.4287, 0.7394, 0.4771, 0.4686, 0.4782, 0.4682, 0.5402, 0.5127, 0.5388, 0.5132, 0.4527, 0.1935, 0.4814, 0.199, 0.4624, 0.3045, 0.4339, 0.3002, 0.4836, 0.06749, 0.5061, 0.09025, 0.4814, 0.199, 0.4527, 0.1935, 0.4979, 0.05566, 0.5162, 0.08065, 0.5061, 0.09025, 0.4836, 0.06749, 0.6106, 0.04721, 0.6095, 0.07395, 0.5162, 0.08065, 0.4979, 0.05566, 0.4435, 0.4784, 0.4771, 0.4686, 0.5388, 0.5132, 0.4957, 0.5183, 0.4957, 0.5183, 0.5388, 0.5132, 0.5909, 0.5377, 0.5492, 0.5507, 0.5492, 0.5507, 0.5909, 0.5377, 0.5894, 0.577, 0.5882, 0.6074, 0.4197, 0.4296, 0.4482, 0.4229, 0.4771, 0.4686, 0.4435, 0.4784, 0.5388, 0.5132, 0.5402, 0.5127, 0.591, 0.5356, 0.5909, 0.5377, 0.7508, 0.4364, 0.7317, 0.3741, 0.7329, 0.3744, 0.7527, 0.4366, 0.4482, 0.4229, 0.4494, 0.4228, 0.4782, 0.4682, 0.4771, 0.4686, 0.4624, 0.3045, 0.4643, 0.3048, 0.4494, 0.4228, 0.4482, 0.4229, 0.4814, 0.199, 0.4833, 0.1994, 0.4643, 0.3048, 0.4624, 0.3045, 0.5061, 0.09025, 0.5064, 0.09038, 0.4833, 0.1994, 0.4814, 0.199, 0.5162, 0.08065, 0.5163, 0.08093, 0.5064, 0.09038, 0.5061, 0.09025, 0.6095, 0.07395, 0.6095, 0.07559, 0.5163, 0.08093, 0.5162, 0.08065, 0.4782, 0.4682, 0.4902, 0.4627, 0.5521, 0.5087, 0.5402, 0.5127, 0.4902, 0.4627, 0.5021, 0.4533, 0.5645, 0.5013, 0.5521, 0.5087, 0.5021, 0.4533, 0.5111, 0.4433, 0.5925, 0.4902, 0.5645, 0.5013, 0.5402, 0.5127, 0.5521, 0.5087, 0.5911, 0.5316, 0.591, 0.5356, 0.5521, 0.5087, 0.5645, 0.5013, 0.5913, 0.5278, 0.5911, 0.5316, 0.5645, 0.5013, 0.5925, 0.4902, 0.5916, 0.5176, 0.5913, 0.5278, 0.7527, 0.4366, 0.7329, 0.3744, 0.7422, 0.3714, 0.7599, 0.4355, 0.7599, 0.4355, 0.7422, 0.3714, 0.7497, 0.3537, 0.7609, 0.4301, 0.7609, 0.4301, 0.7497, 0.3537, 0.7507, 0.3254, 0.7614, 0.4144, 0.4494, 0.4228, 0.4596, 0.4211, 0.4902, 0.4627, 0.4782, 0.4682, 0.4596, 0.4211, 0.472, 0.4184, 0.5021, 0.4533, 0.4902, 0.4627, 0.472, 0.4184, 0.487, 0.4139, 0.5111, 0.4433, 0.5021, 0.4533, 0.4643, 0.3048, 0.4752, 0.3064, 0.4596, 0.4211, 0.4494, 0.4228, 0.4752, 0.3064, 0.4878, 0.3082, 0.472, 0.4184, 0.4596, 0.4211, 0.4878, 0.3082, 0.5015, 0.3104, 0.487, 0.4139, 0.472, 0.4184, 0.4833, 0.1994, 0.4939, 0.2015, 0.4752, 0.3064, 0.4643, 0.3048, 0.4939, 0.2015, 0.5065, 0.2037, 0.4878, 0.3082, 0.4752, 0.3064, 0.5065, 0.2037, 0.5206, 0.2061, 0.5015, 0.3104, 0.4878, 0.3082, 0.5064, 0.09038, 0.5149, 0.09536, 0.4939, 0.2015, 0.4833, 0.1994, 0.5149, 0.09536, 0.5245, 0.09927, 0.5065, 0.2037, 0.4939, 0.2015, 0.5245, 0.09927, 0.5299, 0.1102, 0.5206, 0.2061, 0.5065, 0.2037, 0.5163, 0.08093, 0.52, 0.08904, 0.5149, 0.09536, 0.5064, 0.09038, 0.52, 0.08904, 0.5245, 0.09927, 0.5149, 0.09536, 0.6095, 0.07559, 0.6091, 0.08543, 0.52, 0.08904, 0.5163, 0.08093, 0.6091, 0.08543, 0.6086, 0.09671, 0.5245, 0.09927, 0.52, 0.08904, 0.6086, 0.09671, 0.6081, 0.1091, 0.5299, 0.1102, 0.5245, 0.09927, 0.5911, 0.4499, 0.5887, 0.4687, 0.5925, 0.4902, 0.5111, 0.4433, 0.487, 0.4139, 0.5958, 0.4147, 0.1908, 0.3538, 0.1898, 0.296, 0.2351, 0.294, 0.2474, 0.3629, 0.1898, 0.296, 0.1887, 0.229, 0.2255, 0.2263, 0.2351, 0.294, 0.1887, 0.229, 0.1872, 0.1445, 0.2204, 0.1424, 0.223, 0.1498, 0.2255, 0.2263, 0.487, 0.4139, 0.5015, 0.3104, 0.5999, 0.3145, 0.5958, 0.4147, 0.5015, 0.3104, 0.5206, 0.2061, 0.604, 0.2109, 0.5999, 0.3145, 0.5206, 0.2061, 0.5299, 0.1102, 0.6081, 0.1091, 0.604, 0.2109, 0.1928, 0.4643, 0.1921, 0.4277, 0.2475, 0.4919])
me_001.use_remesh_preserve_volume = False
me_001.use_remesh_preserve_attributes = False
me_001.use_mirror_vertex_groups = False
me_001.update()
me_003 = bpy.data.meshes.new('平面.003')
me_003.from_pydata([(-0.4877, 0.2899, -0.4443), (-0.542, 0.1212, -0.4297), (-0.783, -0.1878, -0.4192), (-0.4206, 0.7599, -0.4683), (-0.4697, 1.269, -0.3779), (-0.6806, 1.458, -0.1655), (-0.783, -0.4673, 0.2953), (-0.6316, -0.2318, 0.737), (-0.6307, -0.3285, 0.6459), (-0.7896, -0.45, 0.7306), (-0.4697, 0.8324, 0.624), (-0.6806, 1.051, 0.8718), (-0.4206, 0.2629, 0.6834), (-0.4697, 1.053, 0.4155), (-0.6806, 1.404, 0.4319), (-0.5118, -0.05707, 0.4585), (-0.5657, -0.2051, 0.4215), (-0.4206, 0.4371, 0.4352), (-0.6385, -0.2788, 0.6957), (-0.701, -0.3932, 0.8024), (-0.8946, -0.4927, 0.7556), (-0.5751, 0.9483, 0.7492), (-0.4972, 0.02543, 0.6332), (-0.4451, 0.5384, 0.6695), (-0.8434, 1.066, 0.8786), (-0.6928, 1.505, 0.0888), (-0.4877, 0.029, -0.1585), (-0.783, -0.4291, -0.1936), (-0.4206, 0.4924, -0.1385), (-0.4697, 1.092, -0.1906), (-0.542, -0.1287, -0.1809), (-1.525, 0.2899, -0.4443), (-1.47, 0.1212, -0.4297), (-1.229, -0.1878, -0.4192), (-1.592, 0.7599, -0.4683), (-1.543, 1.269, -0.3779), (-1.332, 1.458, -0.1655), (-1.006, -0.1938, -0.4192), (-1.006, -0.4826, 0.3166), (-1.006, 1.463, -0.1716), (-1.229, -0.4673, 0.2953), (-1.381, -0.2318, 0.737), (-1.381, -0.3579, 0.6998), (-1.223, -0.45, 0.7306), (-1.543, 0.8324, 0.624), (-1.332, 1.051, 0.8718), (-1.006, -0.4977, 0.9543), (-1.006, 1.133, 1.057), (-1.592, 0.2629, 0.6834), (-1.543, 1.053, 0.4155), (-1.332, 1.404, 0.4319), (-1.501, -0.05707, 0.4585), (-1.447, -0.2051, 0.4215), (-1.592, 0.4371, 0.4352), (-1.006, 1.462, 0.444), (-1.384, -0.3214, 0.7448), (-1.311, -0.3932, 0.8024), (-1.118, -0.4927, 0.7556), (-1.437, 0.9483, 0.7492), (-1.515, 0.02543, 0.6332), (-1.567, 0.5384, 0.6695), (-1.169, 1.066, 0.8786), (-1.006, 0.7584, 1.106), (-1.006, 0.1252, 1.179), (-1.006, -0.2795, 1.104), (-1.006, 1.245, -0.4353), (-1.006, 0.7796, -0.7387), (-1.006, 0.3129, -0.6166), (-1.006, 0.1324, -0.5162), (-1.344, 1.505, 0.0888), (-1.525, 0.02901, -0.1585), (-1.018, 1.534, 0.0943), (-1.229, -0.4291, -0.1936), (-1.592, 0.4924, -0.1385), (-1.543, 1.094, -0.1906), (-1.47, -0.1287, -0.1809), (-1.006, -0.4355, -0.1938)], [], [(38, 6, 9, 20, 46), (17, 13, 10, 23, 12), (13, 14, 11, 21, 10), (14, 54, 47, 24, 11), (15, 17, 12, 22, 7), (2, 1, 30, 27), (16, 15, 7, 18, 8), (6, 16, 8, 19, 9), (7, 22, 12, 63, 64), (3, 66, 65, 4), (1, 0, 26, 30), (0, 3, 28, 26), (5, 39, 71, 25), (4, 5, 25, 29), (3, 4, 29, 28), (37, 2, 27, 76), (62, 10, 21, 11, 24, 47), (63, 12, 23, 10, 62), (64, 46, 20, 9, 19, 8, 18, 7), (4, 65, 39, 5), (66, 3, 0, 67), (67, 0, 1, 68), (68, 1, 2, 37), (29, 25, 14, 13), (30, 26, 15, 16), (28, 29, 13, 17), (26, 28, 17, 15), (76, 27, 6, 38), (27, 30, 16, 6), (25, 71, 54, 14), (38, 46, 57, 43, 40), (53, 48, 60, 44, 49), (49, 44, 58, 45, 50), (50, 45, 61, 47, 54), (51, 41, 59, 48, 53), (33, 72, 75, 32), (52, 42, 55, 41, 51), (40, 43, 56, 42, 52), (41, 64, 63, 48, 59), (34, 35, 65, 66), (32, 75, 70, 31), (31, 70, 73, 34), (36, 69, 71, 39), (35, 74, 69, 36), (34, 73, 74, 35), (37, 76, 72, 33), (62, 47, 61, 45, 58, 44), (63, 62, 44, 60, 48), (64, 41, 55, 42, 56, 43, 57, 46), (35, 36, 39, 65), (66, 67, 31, 34), (67, 68, 32, 31), (68, 37, 33, 32), (74, 49, 50, 69), (75, 52, 51, 70), (73, 53, 49, 74), (70, 51, 53, 73), (76, 38, 40, 72), (72, 40, 52, 75), (69, 50, 54, 71)])
_uv = me_003.uv_layers.new(name='UVマップ')
_uv.uv.foreach_set('vector', [0.2185, 0.02894, 0.273, 0.03899, 0.2592, 0.06177, 0.2395, 0.05558, 0.2207, 0.0563, 0.3758, 0.2538, 0.3626, 0.3914, 0.3204, 0.3371, 0.3284, 0.292, 0.3304, 0.2277, 0.3626, 0.3914, 0.2937, 0.4534, 0.2721, 0.3653, 0.2995, 0.3502, 0.3204, 0.3371, 0.2937, 0.4534, 0.2195, 0.4646, 0.2211, 0.3674, 0.2453, 0.3663, 0.2721, 0.3653, 0.3608, 0.1352, 0.3758, 0.2538, 0.3304, 0.2277, 0.326, 0.1848, 0.3221, 0.1503, 0.7547, 0.1042, 0.7211, 0.1447, 0.6744, 0.08401, 0.7419, 0.03736, 0.3478, 0.1069, 0.3608, 0.1352, 0.3221, 0.1503, 0.3167, 0.1339, 0.3104, 0.118, 0.273, 0.03899, 0.3478, 0.1069, 0.3104, 0.118, 0.2873, 0.0882, 0.2592, 0.06177, 0.3221, 0.1503, 0.326, 0.1848, 0.3304, 0.2277, 0.2196, 0.2126, 0.2171, 0.1385, 0.706, 0.2355, 0.7864, 0.2334, 0.787, 0.2954, 0.7232, 0.3038, 0.7211, 0.1447, 0.7118, 0.1691, 0.6533, 0.1111, 0.6744, 0.08401, 0.7118, 0.1691, 0.706, 0.2355, 0.6196, 0.2052, 0.6533, 0.1111, 0.7508, 0.3279, 0.7874, 0.3304, 0.7882, 0.4152, 0.7097, 0.3901, 0.7232, 0.3038, 0.7508, 0.3279, 0.7097, 0.3901, 0.6543, 0.3302, 0.706, 0.2355, 0.7232, 0.3038, 0.6543, 0.3302, 0.6196, 0.2052, 0.7851, 0.101, 0.7547, 0.1042, 0.7419, 0.03736, 0.7844, 0.03413, 0.2192, 0.2982, 0.3204, 0.3371, 0.2995, 0.3502, 0.2721, 0.3653, 0.2453, 0.3663, 0.2211, 0.3674, 0.2196, 0.2126, 0.3304, 0.2277, 0.3284, 0.292, 0.3204, 0.3371, 0.2192, 0.2982, 0.2171, 0.1385, 0.2207, 0.0563, 0.2395, 0.05558, 0.2592, 0.06177, 0.2873, 0.0882, 0.3104, 0.118, 0.3167, 0.1339, 0.3221, 0.1503, 0.7232, 0.3038, 0.787, 0.2954, 0.7874, 0.3304, 0.7508, 0.3279, 0.7864, 0.2334, 0.706, 0.2355, 0.7118, 0.1691, 0.7858, 0.1759, 0.7858, 0.1759, 0.7118, 0.1691, 0.7211, 0.1447, 0.7856, 0.1484, 0.7856, 0.1484, 0.7211, 0.1447, 0.7547, 0.1042, 0.7851, 0.101, 0.7078, 0.7608, 0.7162, 0.8107, 0.6313, 0.8156, 0.6204, 0.7606, 0.6552, 0.5882, 0.6586, 0.6126, 0.5698, 0.6067, 0.569, 0.5819, 0.6753, 0.6791, 0.7078, 0.7608, 0.6204, 0.7606, 0.5917, 0.675, 0.6586, 0.6126, 0.6753, 0.6791, 0.5917, 0.675, 0.5698, 0.6067, 0.6473, 0.5002, 0.6452, 0.5328, 0.5741, 0.5275, 0.5728, 0.4947, 0.6452, 0.5328, 0.6552, 0.5882, 0.569, 0.5819, 0.5741, 0.5275, 0.7162, 0.8107, 0.7202, 0.8584, 0.6344, 0.864, 0.6313, 0.8156, 0.2185, 0.02894, 0.2207, 0.0563, 0.1993, 0.059, 0.1704, 0.06476, 0.1608, 0.04174, 0.06089, 0.2494, 0.11, 0.2298, 0.1112, 0.2859, 0.1117, 0.3356, 0.07592, 0.3914, 0.07592, 0.3914, 0.1117, 0.3356, 0.1363, 0.35, 0.1674, 0.3588, 0.1453, 0.4536, 0.1453, 0.4536, 0.1674, 0.3588, 0.1976, 0.3589, 0.2211, 0.3674, 0.2195, 0.4646, 0.06326, 0.1298, 0.09284, 0.1436, 0.105, 0.1853, 0.11, 0.2298, 0.06089, 0.2494, 0.8156, 0.1036, 0.827, 0.0365, 0.8954, 0.0818, 0.8499, 0.1435, 0.08124, 0.09626, 0.1054, 0.1103, 0.09702, 0.1257, 0.09284, 0.1436, 0.06326, 0.1298, 0.1608, 0.04174, 0.1704, 0.06476, 0.1319, 0.08666, 0.1054, 0.1103, 0.08124, 0.09626, 0.09284, 0.1436, 0.2171, 0.1385, 0.2196, 0.2126, 0.11, 0.2298, 0.105, 0.1853, 0.8668, 0.2339, 0.8511, 0.3025, 0.787, 0.2954, 0.7864, 0.2334, 0.8499, 0.1435, 0.8954, 0.0818, 0.9171, 0.1084, 0.8597, 0.1676, 0.8597, 0.1676, 0.9171, 0.1084, 0.9526, 0.2019, 0.8668, 0.2339, 0.8239, 0.3272, 0.8663, 0.3886, 0.7882, 0.4152, 0.7874, 0.3304, 0.8511, 0.3025, 0.9205, 0.3275, 0.8663, 0.3886, 0.8239, 0.3272, 0.8668, 0.2339, 0.9526, 0.2019, 0.9205, 0.3275, 0.8511, 0.3025, 0.7851, 0.101, 0.7844, 0.03413, 0.827, 0.0365, 0.8156, 0.1036, 0.2192, 0.2982, 0.2211, 0.3674, 0.1976, 0.3589, 0.1674, 0.3588, 0.1363, 0.35, 0.1117, 0.3356, 0.2196, 0.2126, 0.2192, 0.2982, 0.1117, 0.3356, 0.1112, 0.2859, 0.11, 0.2298, 0.2171, 0.1385, 0.09284, 0.1436, 0.09702, 0.1257, 0.1054, 0.1103, 0.1319, 0.08666, 0.1704, 0.06476, 0.1993, 0.059, 0.2207, 0.0563, 0.8511, 0.3025, 0.8239, 0.3272, 0.7874, 0.3304, 0.787, 0.2954, 0.7864, 0.2334, 0.7858, 0.1759, 0.8597, 0.1676, 0.8668, 0.2339, 0.7858, 0.1759, 0.7856, 0.1484, 0.8499, 0.1435, 0.8597, 0.1676, 0.7856, 0.1484, 0.7851, 0.101, 0.8156, 0.1036, 0.8499, 0.1435, 0.7052, 0.7588, 0.6173, 0.7586, 0.6283, 0.816, 0.7137, 0.8111, 0.6525, 0.5783, 0.5659, 0.5716, 0.5667, 0.5975, 0.6559, 0.6038, 0.6727, 0.6733, 0.5885, 0.669, 0.6173, 0.7586, 0.7052, 0.7588, 0.6559, 0.6038, 0.5667, 0.5975, 0.5885, 0.669, 0.6727, 0.6733, 0.6447, 0.4862, 0.5698, 0.4804, 0.5711, 0.5147, 0.6437, 0.5203, 0.6437, 0.5203, 0.5711, 0.5147, 0.5659, 0.5716, 0.6525, 0.5783, 0.7137, 0.8111, 0.6283, 0.816, 0.6314, 0.8667, 0.7176, 0.861])
me_003.use_remesh_preserve_volume = False
me_003.use_remesh_preserve_attributes = False
me_003.use_mirror_vertex_groups = False
me_003.update()

# ---- objects
ob_x = bpy.data.objects.new('円錐', me_x)
ob_x_1 = bpy.data.objects.new('エンプティ', None)
ob_x_2 = bpy.data.objects.new('立方体', me_x_1)
ob_004 = bpy.data.objects.new('平面.004', me_004)
ob_002 = bpy.data.objects.new('平面.002', me_002)
ob_001 = bpy.data.objects.new('平面.001', me_x_2)
ob_x_3 = bpy.data.objects.new('平面', me_001)
ob_003 = bpy.data.objects.new('平面.003', me_003)

# ---- transforms, parenting, visibility, modifiers, constraints
ob_x.location = (0.0, 0.2404, 11.0)
ob_x.scale = (0.8243, 0.8243, 0.8243)
ob_x.lineart.crease_threshold = 0.0
ob_x_1.location = (0.0, 0.0, 0.0)
ob_x_1.empty_image_offset = (0.0, 0.0)
ob_x_1.lineart.crease_threshold = 0.0
ob_x_2.location = (0.8123, 0.005874, 1.306)
ob_x_2.scale = (0.3246, 0.7288, 0.3246)
ob_x_2.lineart.crease_threshold = 0.0
_m = ob_x_2.modifiers.new('Subsurf', 'SUBSURF')
_m.uv_smooth = 'PRESERVE_CORNERS'
_m.quality = 2
_m.show_only_control_edges = False
_m = ob_x_2.modifiers.new('ミラー', 'MIRROR')
_m.mirror_object = ob_x_1
ob_004.location = (1.09, 0.7687, 5.104)
ob_004.rotation_euler = (1.571, 0.0, 0.0)
ob_004.lineart.crease_threshold = 0.0
_m = ob_004.modifiers.new('Subsurf', 'SUBSURF')
_m.uv_smooth = 'PRESERVE_CORNERS'
_m.quality = 2
_m.show_only_control_edges = False
_m = ob_004.modifiers.new('ミラー', 'MIRROR')
_m.use_clip = True
_m.merge_threshold = 0.1236
_m.mirror_object = ob_x_1
ob_002.location = (2.297, 0.2389, 8.836)
ob_002.rotation_euler = (1.571, 0.0, 0.0)
ob_002.lineart.crease_threshold = 0.0
_m = ob_002.modifiers.new('Subsurf', 'SUBSURF')
_m.uv_smooth = 'PRESERVE_CORNERS'
_m.quality = 2
_m.show_only_control_edges = False
_m = ob_002.modifiers.new('ミラー', 'MIRROR')
_m.mirror_object = ob_x_1
ob_001.location = (2.297, 0.2389, 8.836)
ob_001.rotation_euler = (1.571, 0.0, 0.0)
ob_001.lineart.crease_threshold = 0.0
_m = ob_001.modifiers.new('Subsurf', 'SUBSURF')
_m.uv_smooth = 'PRESERVE_CORNERS'
_m.quality = 2
_m.show_only_control_edges = False
_m = ob_001.modifiers.new('ミラー', 'MIRROR')
_m.mirror_object = ob_x_1
ob_x_3.location = (0.02015, 0.0, 8.677)
ob_x_3.rotation_euler = (1.571, -6.985e-10, 0.0)
ob_x_3.lineart.crease_threshold = 0.0
ob_003.location = (1.006, 0.2389, 11.38)
ob_003.rotation_euler = (1.571, 0.0, 0.0)
ob_003.lineart.crease_threshold = 0.0
_m = ob_003.modifiers.new('Subsurf', 'SUBSURF')
_m.uv_smooth = 'PRESERVE_CORNERS'
_m.quality = 2
_m.show_only_control_edges = False

# ---- collection membership
col_collection_1.objects.link(ob_x)
col_collection_1.objects.link(ob_x_1)
col_collection_1.objects.link(ob_x_2)
col_collection_1.objects.link(ob_004)
col_collection_1.objects.link(ob_002)
col_collection_1.objects.link(ob_001)
col_collection_1.objects.link(ob_x_3)
col_collection_1.objects.link(ob_003)

# ---- scene / render settings (as saved in the file)
scene.frame_start = 1; scene.frame_end = 250; scene.frame_set(166)
scene.render.engine = 'BLENDER_EEVEE_NEXT'
scene.render.resolution_percentage = 50
scene.render.dither_intensity = 0.0
scene.cycles.use_denoising = False
scene.cycles.samples = 128
scene.cycles.sampling_pattern = 'TABULATED_SOBOL'
scene.cycles.use_adaptive_sampling = False
scene.cycles.use_light_tree = False
scene.cycles.blur_glossy = 0.0
scene.cycles.sample_clamp_indirect = 0.0
scene.view_settings.view_transform = 'Standard'
bpy.context.view_layer.update()

# ---- added for rendering (the .blend has no active camera and no usable light): camera, sun
cam_auto = bpy.data.cameras.new('AutoCamera')
cam_auto.lens = 50.0
cam_auto.sensor_width = 36.0
cam_auto.clip_end = 1000.0
ob_auto_camera = bpy.data.objects.new('AutoCamera', cam_auto)
scene.collection.objects.link(ob_auto_camera)
ob_auto_camera.location = (13.8674, -16.6038, 18.0433)
ob_auto_camera.rotation_euler = (1.09748, -7.21219e-08, 0.694738)
scene.camera = ob_auto_camera
light_auto_sun = bpy.data.lights.new('AutoSun', 'SUN')
light_auto_sun.energy = 3.0
light_auto_sun.angle = 0.0523599
ob_auto_sun = bpy.data.objects.new('AutoSun', light_auto_sun)
scene.collection.objects.link(ob_auto_sun)
ob_auto_sun.rotation_euler = (0.872665, 0.174533, 0.523599)
bpy.context.view_layer.update()
